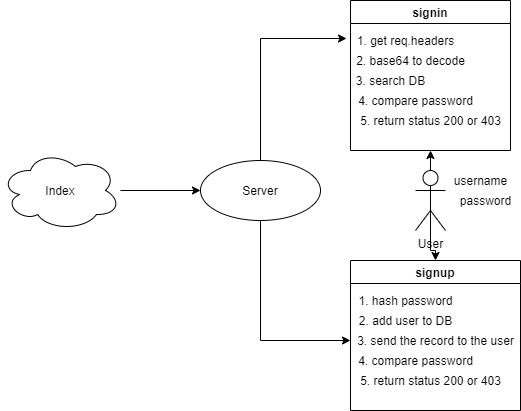

The diagram above was exported from draw.io. Its source (the exported page's mxGraphModel, read from the mxfile embedded in the PNG):
<mxGraphModel dx="868" dy="450" grid="1" gridSize="10" guides="1" tooltips="1" connect="1" arrows="1" fold="1" page="1" pageScale="1" pageWidth="850" pageHeight="1100" math="0" shadow="0">
  <root>
    <mxCell id="0" />
    <mxCell id="1" parent="0" />
    <mxCell id="Wbsdk3D5mPAP0C0kZSsn-3" value="" style="edgeStyle=orthogonalEdgeStyle;rounded=0;orthogonalLoop=1;jettySize=auto;html=1;" edge="1" parent="1" source="Wbsdk3D5mPAP0C0kZSsn-1" target="Wbsdk3D5mPAP0C0kZSsn-2">
      <mxGeometry relative="1" as="geometry" />
    </mxCell>
    <mxCell id="Wbsdk3D5mPAP0C0kZSsn-1" value="Index" style="ellipse;shape=cloud;whiteSpace=wrap;html=1;" vertex="1" parent="1">
      <mxGeometry x="10" y="180" width="120" height="80" as="geometry" />
    </mxCell>
    <mxCell id="Wbsdk3D5mPAP0C0kZSsn-17" style="edgeStyle=orthogonalEdgeStyle;rounded=0;orthogonalLoop=1;jettySize=auto;html=1;exitX=0.5;exitY=0;exitDx=0;exitDy=0;entryX=-0.036;entryY=0.4;entryDx=0;entryDy=0;entryPerimeter=0;" edge="1" parent="1" source="Wbsdk3D5mPAP0C0kZSsn-2" target="Wbsdk3D5mPAP0C0kZSsn-10">
      <mxGeometry relative="1" as="geometry">
        <Array as="points">
          <mxPoint x="270" y="68" />
        </Array>
      </mxGeometry>
    </mxCell>
    <mxCell id="Wbsdk3D5mPAP0C0kZSsn-24" style="edgeStyle=orthogonalEdgeStyle;rounded=0;orthogonalLoop=1;jettySize=auto;html=1;exitX=0.5;exitY=1;exitDx=0;exitDy=0;entryX=0;entryY=0.5;entryDx=0;entryDy=0;entryPerimeter=0;" edge="1" parent="1" source="Wbsdk3D5mPAP0C0kZSsn-2" target="Wbsdk3D5mPAP0C0kZSsn-21">
      <mxGeometry relative="1" as="geometry" />
    </mxCell>
    <mxCell id="Wbsdk3D5mPAP0C0kZSsn-2" value="Server" style="ellipse;whiteSpace=wrap;html=1;" vertex="1" parent="1">
      <mxGeometry x="210" y="190" width="120" height="60" as="geometry" />
    </mxCell>
    <mxCell id="Wbsdk3D5mPAP0C0kZSsn-8" value="signin" style="swimlane;" vertex="1" parent="1">
      <mxGeometry x="360" y="30" width="160" height="150" as="geometry" />
    </mxCell>
    <mxCell id="Wbsdk3D5mPAP0C0kZSsn-10" value="1. get req.headers" style="text;html=1;align=center;verticalAlign=middle;resizable=0;points=[];autosize=1;strokeColor=none;" vertex="1" parent="Wbsdk3D5mPAP0C0kZSsn-8">
      <mxGeometry y="30" width="110" height="20" as="geometry" />
    </mxCell>
    <mxCell id="Wbsdk3D5mPAP0C0kZSsn-13" value="2. base64 to decode" style="text;html=1;align=center;verticalAlign=middle;resizable=0;points=[];autosize=1;strokeColor=none;" vertex="1" parent="Wbsdk3D5mPAP0C0kZSsn-8">
      <mxGeometry y="50" width="120" height="20" as="geometry" />
    </mxCell>
    <mxCell id="Wbsdk3D5mPAP0C0kZSsn-14" value="3. search DB" style="text;html=1;align=center;verticalAlign=middle;resizable=0;points=[];autosize=1;strokeColor=none;" vertex="1" parent="Wbsdk3D5mPAP0C0kZSsn-8">
      <mxGeometry y="70" width="80" height="20" as="geometry" />
    </mxCell>
    <mxCell id="Wbsdk3D5mPAP0C0kZSsn-15" value="4. compare password" style="text;html=1;align=center;verticalAlign=middle;resizable=0;points=[];autosize=1;strokeColor=none;" vertex="1" parent="Wbsdk3D5mPAP0C0kZSsn-8">
      <mxGeometry y="90" width="130" height="20" as="geometry" />
    </mxCell>
    <mxCell id="Wbsdk3D5mPAP0C0kZSsn-16" value="5. return status 200 or 403" style="text;html=1;align=center;verticalAlign=middle;resizable=0;points=[];autosize=1;strokeColor=none;" vertex="1" parent="Wbsdk3D5mPAP0C0kZSsn-8">
      <mxGeometry y="110" width="160" height="20" as="geometry" />
    </mxCell>
    <mxCell id="Wbsdk3D5mPAP0C0kZSsn-18" value="signup" style="swimlane;" vertex="1" parent="1">
      <mxGeometry x="360" y="290" width="170" height="150" as="geometry" />
    </mxCell>
    <mxCell id="Wbsdk3D5mPAP0C0kZSsn-19" value="1. hash password" style="text;html=1;align=center;verticalAlign=middle;resizable=0;points=[];autosize=1;strokeColor=none;" vertex="1" parent="Wbsdk3D5mPAP0C0kZSsn-18">
      <mxGeometry y="30" width="110" height="20" as="geometry" />
    </mxCell>
    <mxCell id="Wbsdk3D5mPAP0C0kZSsn-20" value="2. add user to DB" style="text;html=1;align=center;verticalAlign=middle;resizable=0;points=[];autosize=1;strokeColor=none;" vertex="1" parent="Wbsdk3D5mPAP0C0kZSsn-18">
      <mxGeometry y="50" width="110" height="20" as="geometry" />
    </mxCell>
    <mxCell id="Wbsdk3D5mPAP0C0kZSsn-21" value="3. send the record to the user" style="text;html=1;align=center;verticalAlign=middle;resizable=0;points=[];autosize=1;strokeColor=none;" vertex="1" parent="Wbsdk3D5mPAP0C0kZSsn-18">
      <mxGeometry y="70" width="170" height="20" as="geometry" />
    </mxCell>
    <mxCell id="Wbsdk3D5mPAP0C0kZSsn-22" value="4. compare password" style="text;html=1;align=center;verticalAlign=middle;resizable=0;points=[];autosize=1;strokeColor=none;" vertex="1" parent="Wbsdk3D5mPAP0C0kZSsn-18">
      <mxGeometry y="90" width="130" height="20" as="geometry" />
    </mxCell>
    <mxCell id="Wbsdk3D5mPAP0C0kZSsn-23" value="5. return status 200 or 403" style="text;html=1;align=center;verticalAlign=middle;resizable=0;points=[];autosize=1;strokeColor=none;" vertex="1" parent="Wbsdk3D5mPAP0C0kZSsn-18">
      <mxGeometry y="110" width="160" height="20" as="geometry" />
    </mxCell>
    <mxCell id="Wbsdk3D5mPAP0C0kZSsn-29" style="edgeStyle=orthogonalEdgeStyle;rounded=0;orthogonalLoop=1;jettySize=auto;html=1;exitX=0.5;exitY=0;exitDx=0;exitDy=0;exitPerimeter=0;entryX=0.5;entryY=1;entryDx=0;entryDy=0;" edge="1" parent="1" source="Wbsdk3D5mPAP0C0kZSsn-25" target="Wbsdk3D5mPAP0C0kZSsn-8">
      <mxGeometry relative="1" as="geometry" />
    </mxCell>
    <mxCell id="Wbsdk3D5mPAP0C0kZSsn-30" style="edgeStyle=orthogonalEdgeStyle;rounded=0;orthogonalLoop=1;jettySize=auto;html=1;exitX=0.5;exitY=0.5;exitDx=0;exitDy=0;exitPerimeter=0;entryX=0.5;entryY=0;entryDx=0;entryDy=0;" edge="1" parent="1" source="Wbsdk3D5mPAP0C0kZSsn-25" target="Wbsdk3D5mPAP0C0kZSsn-18">
      <mxGeometry relative="1" as="geometry" />
    </mxCell>
    <mxCell id="Wbsdk3D5mPAP0C0kZSsn-25" value="User" style="shape=umlActor;verticalLabelPosition=bottom;verticalAlign=top;html=1;outlineConnect=0;" vertex="1" parent="1">
      <mxGeometry x="425" y="200" width="30" height="60" as="geometry" />
    </mxCell>
    <mxCell id="Wbsdk3D5mPAP0C0kZSsn-31" value="username" style="text;html=1;align=center;verticalAlign=middle;resizable=0;points=[];autosize=1;strokeColor=none;" vertex="1" parent="1">
      <mxGeometry x="455" y="200" width="70" height="20" as="geometry" />
    </mxCell>
    <mxCell id="Wbsdk3D5mPAP0C0kZSsn-32" value="password" style="text;html=1;align=center;verticalAlign=middle;resizable=0;points=[];autosize=1;strokeColor=none;" vertex="1" parent="1">
      <mxGeometry x="460" y="220" width="70" height="20" as="geometry" />
    </mxCell>
  </root>
</mxGraphModel>